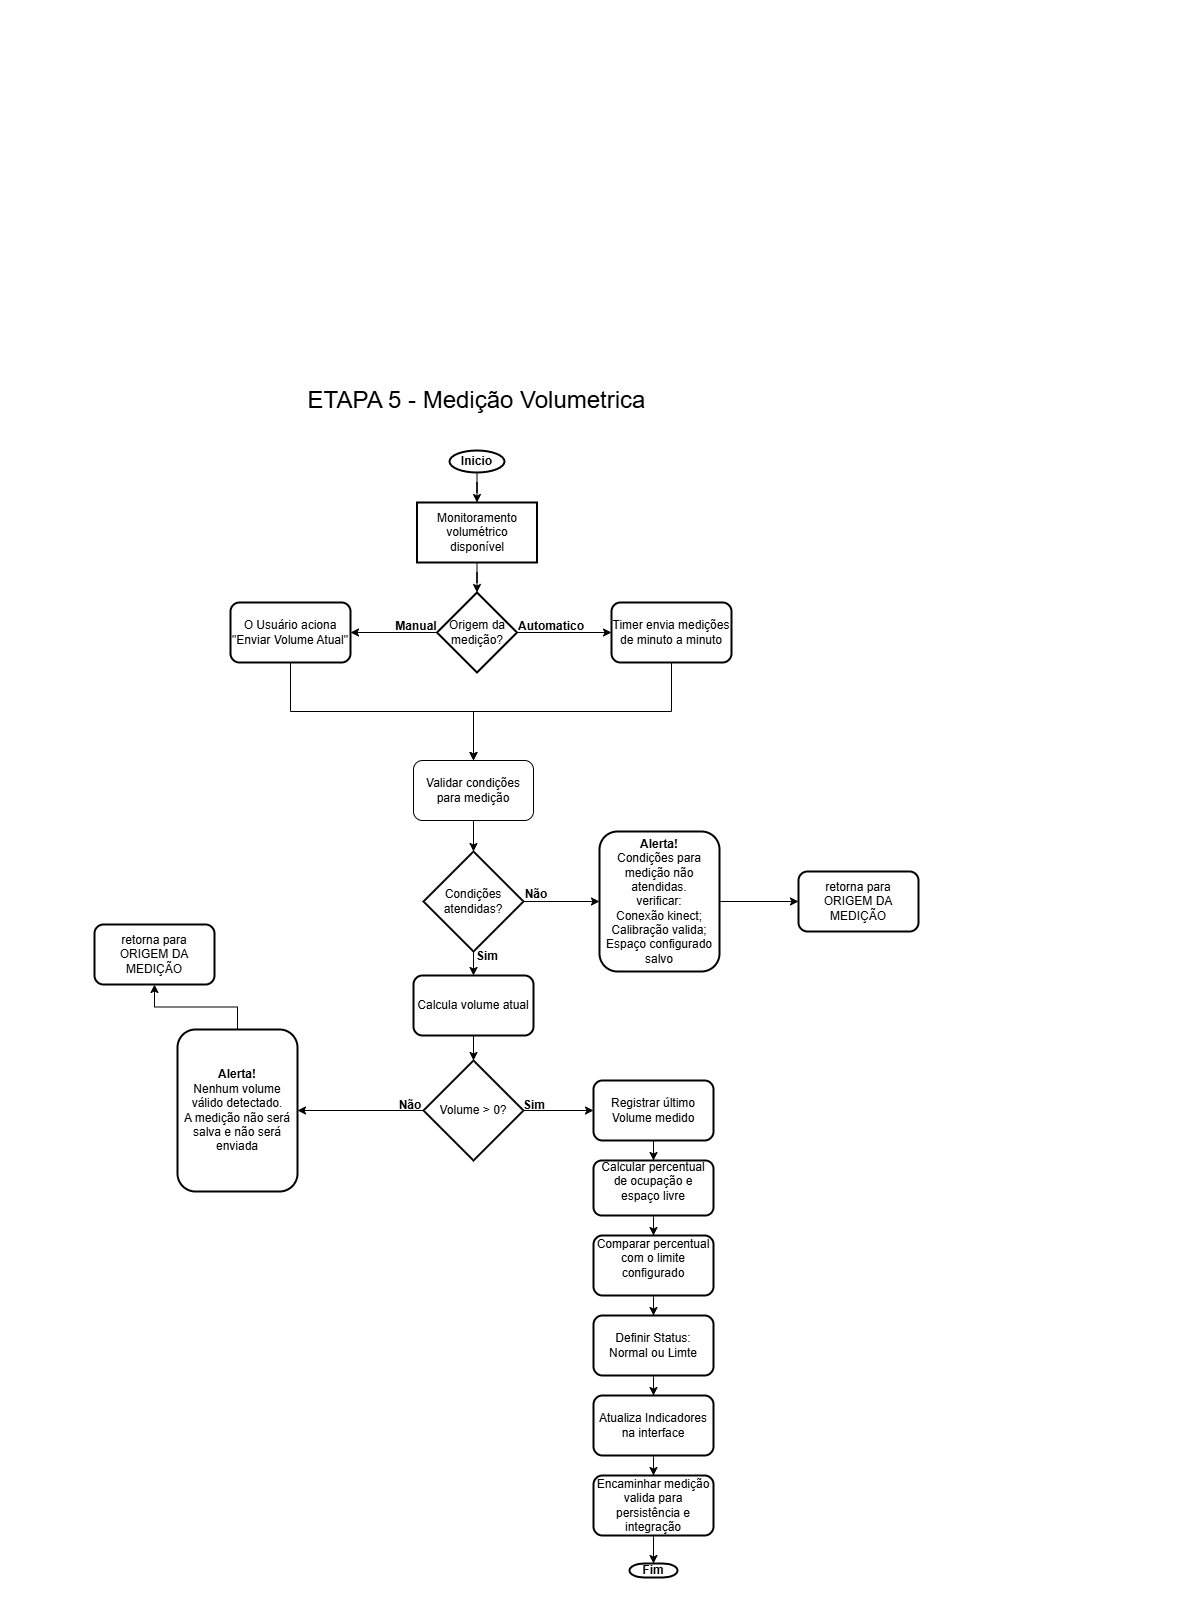

The diagram above was exported from draw.io. Its source (the exported page's mxGraphModel, read from the mxfile embedded in the PNG):
<mxGraphModel dx="2335" dy="1680" grid="0" gridSize="10" guides="1" tooltips="1" connect="1" arrows="1" fold="1" page="0" pageScale="1" pageWidth="827" pageHeight="1169" math="0" shadow="0">
  <root>
    <mxCell id="0" />
    <mxCell id="1" parent="0" />
    <mxCell id="-GcKm6iSsEF4RQuKo4XQ-5" edge="1" parent="1" source="-GcKm6iSsEF4RQuKo4XQ-3" style="edgeStyle=orthogonalEdgeStyle;rounded=0;orthogonalLoop=1;jettySize=auto;html=1;" target="-GcKm6iSsEF4RQuKo4XQ-4" value="">
      <mxGeometry relative="1" as="geometry" />
    </mxCell>
    <mxCell id="-GcKm6iSsEF4RQuKo4XQ-3" parent="1" style="strokeWidth=2;html=1;shape=mxgraph.flowchart.start_1;whiteSpace=wrap;direction=west;" value="&lt;b&gt;Inicio&lt;/b&gt;" vertex="1">
      <mxGeometry height="22" width="55" x="49" y="50" as="geometry" />
    </mxCell>
    <mxCell id="-GcKm6iSsEF4RQuKo4XQ-11" edge="1" parent="1" source="-GcKm6iSsEF4RQuKo4XQ-4" style="edgeStyle=orthogonalEdgeStyle;rounded=0;orthogonalLoop=1;jettySize=auto;html=1;" target="-GcKm6iSsEF4RQuKo4XQ-10" value="">
      <mxGeometry relative="1" as="geometry" />
    </mxCell>
    <mxCell id="-GcKm6iSsEF4RQuKo4XQ-4" parent="1" style="whiteSpace=wrap;html=1;strokeWidth=2;" value="Monitoramento volumétrico disponível" vertex="1">
      <mxGeometry height="60" width="120" x="16.5" y="102" as="geometry" />
    </mxCell>
    <mxCell id="-GcKm6iSsEF4RQuKo4XQ-13" edge="1" parent="1" source="-GcKm6iSsEF4RQuKo4XQ-10" style="edgeStyle=orthogonalEdgeStyle;rounded=0;orthogonalLoop=1;jettySize=auto;html=1;" target="-GcKm6iSsEF4RQuKo4XQ-12" value="">
      <mxGeometry relative="1" as="geometry" />
    </mxCell>
    <mxCell id="-GcKm6iSsEF4RQuKo4XQ-15" edge="1" parent="1" source="-GcKm6iSsEF4RQuKo4XQ-10" style="edgeStyle=orthogonalEdgeStyle;rounded=0;orthogonalLoop=1;jettySize=auto;html=1;" target="-GcKm6iSsEF4RQuKo4XQ-14" value="">
      <mxGeometry relative="1" as="geometry" />
    </mxCell>
    <mxCell id="-GcKm6iSsEF4RQuKo4XQ-10" parent="1" style="rhombus;whiteSpace=wrap;html=1;strokeWidth=2;" value="Origem da medição?" vertex="1">
      <mxGeometry height="80" width="80" x="36.5" y="192" as="geometry" />
    </mxCell>
    <mxCell id="-GcKm6iSsEF4RQuKo4XQ-21" edge="1" parent="1" source="-GcKm6iSsEF4RQuKo4XQ-12" style="edgeStyle=orthogonalEdgeStyle;rounded=0;orthogonalLoop=1;jettySize=auto;html=1;exitX=0.5;exitY=1;exitDx=0;exitDy=0;" target="-GcKm6iSsEF4RQuKo4XQ-19">
      <mxGeometry relative="1" as="geometry" />
    </mxCell>
    <mxCell id="-GcKm6iSsEF4RQuKo4XQ-12" parent="1" style="rounded=1;whiteSpace=wrap;html=1;strokeWidth=2;" value="O Usuário aciona&lt;div&gt;&quot;Enviar Volume Atual&quot;&lt;/div&gt;" vertex="1">
      <mxGeometry height="60" width="120" x="-170" y="202" as="geometry" />
    </mxCell>
    <mxCell id="-GcKm6iSsEF4RQuKo4XQ-22" edge="1" parent="1" source="-GcKm6iSsEF4RQuKo4XQ-14" style="edgeStyle=orthogonalEdgeStyle;rounded=0;orthogonalLoop=1;jettySize=auto;html=1;exitX=0.5;exitY=1;exitDx=0;exitDy=0;entryX=0.5;entryY=0;entryDx=0;entryDy=0;" target="-GcKm6iSsEF4RQuKo4XQ-19">
      <mxGeometry relative="1" as="geometry" />
    </mxCell>
    <mxCell id="-GcKm6iSsEF4RQuKo4XQ-14" parent="1" style="rounded=1;whiteSpace=wrap;html=1;strokeWidth=2;" value="Timer envia medições de minuto a minuto" vertex="1">
      <mxGeometry height="60" width="120" x="211" y="202" as="geometry" />
    </mxCell>
    <mxCell id="-GcKm6iSsEF4RQuKo4XQ-16" parent="1" style="text;html=1;whiteSpace=wrap;strokeColor=none;fillColor=none;align=center;verticalAlign=middle;rounded=0;" value="&lt;b&gt;Manual&lt;/b&gt;" vertex="1">
      <mxGeometry height="30" width="60" x="-14" y="211" as="geometry" />
    </mxCell>
    <mxCell id="-GcKm6iSsEF4RQuKo4XQ-18" parent="1" style="text;html=1;whiteSpace=wrap;strokeColor=none;fillColor=none;align=center;verticalAlign=middle;rounded=0;" value="&lt;b&gt;Automatico&lt;/b&gt;" vertex="1">
      <mxGeometry height="30" width="60" x="121" y="211" as="geometry" />
    </mxCell>
    <mxCell id="-GcKm6iSsEF4RQuKo4XQ-28" edge="1" parent="1" source="-GcKm6iSsEF4RQuKo4XQ-19" style="edgeStyle=orthogonalEdgeStyle;rounded=0;orthogonalLoop=1;jettySize=auto;html=1;" target="-GcKm6iSsEF4RQuKo4XQ-27" value="">
      <mxGeometry relative="1" as="geometry" />
    </mxCell>
    <mxCell id="-GcKm6iSsEF4RQuKo4XQ-19" parent="1" style="rounded=1;whiteSpace=wrap;html=1;" value="Validar condições para medição" vertex="1">
      <mxGeometry height="60" width="120" x="13" y="360" as="geometry" />
    </mxCell>
    <mxCell id="-GcKm6iSsEF4RQuKo4XQ-30" edge="1" parent="1" source="-GcKm6iSsEF4RQuKo4XQ-27" style="edgeStyle=orthogonalEdgeStyle;rounded=0;orthogonalLoop=1;jettySize=auto;html=1;" target="-GcKm6iSsEF4RQuKo4XQ-29" value="">
      <mxGeometry relative="1" as="geometry" />
    </mxCell>
    <mxCell id="-GcKm6iSsEF4RQuKo4XQ-32" edge="1" parent="1" source="-GcKm6iSsEF4RQuKo4XQ-27" style="edgeStyle=orthogonalEdgeStyle;rounded=0;orthogonalLoop=1;jettySize=auto;html=1;" target="-GcKm6iSsEF4RQuKo4XQ-31" value="">
      <mxGeometry relative="1" as="geometry" />
    </mxCell>
    <mxCell id="-GcKm6iSsEF4RQuKo4XQ-27" parent="1" style="strokeWidth=2;html=1;shape=mxgraph.flowchart.decision;whiteSpace=wrap;" value="Condições atendidas?" vertex="1">
      <mxGeometry height="100" width="100" x="23" y="451" as="geometry" />
    </mxCell>
    <mxCell id="-GcKm6iSsEF4RQuKo4XQ-37" edge="1" parent="1" source="-GcKm6iSsEF4RQuKo4XQ-29" style="edgeStyle=orthogonalEdgeStyle;rounded=0;orthogonalLoop=1;jettySize=auto;html=1;" value="">
      <mxGeometry relative="1" as="geometry">
        <mxPoint x="73" y="660" as="targetPoint" />
      </mxGeometry>
    </mxCell>
    <mxCell id="-GcKm6iSsEF4RQuKo4XQ-29" parent="1" style="rounded=1;whiteSpace=wrap;html=1;strokeWidth=2;" value="Calcula volume atual" vertex="1">
      <mxGeometry height="60" width="120" x="13" y="575" as="geometry" />
    </mxCell>
    <mxCell id="-GcKm6iSsEF4RQuKo4XQ-66" edge="1" parent="1" source="-GcKm6iSsEF4RQuKo4XQ-31" style="edgeStyle=orthogonalEdgeStyle;rounded=0;orthogonalLoop=1;jettySize=auto;html=1;" target="-GcKm6iSsEF4RQuKo4XQ-65" value="">
      <mxGeometry relative="1" as="geometry" />
    </mxCell>
    <mxCell id="-GcKm6iSsEF4RQuKo4XQ-31" parent="1" style="rounded=1;whiteSpace=wrap;html=1;strokeWidth=2;" value="&lt;b&gt;Alerta!&lt;/b&gt;&lt;div&gt;Condições para medição não atendidas.&lt;/div&gt;&lt;div&gt;verificar:&lt;/div&gt;&lt;div&gt;Conexão kinect;&lt;/div&gt;&lt;div&gt;Calibração valida;&lt;/div&gt;&lt;div&gt;Espaço configurado salvo&lt;/div&gt;" vertex="1">
      <mxGeometry height="140" width="120" x="199" y="431" as="geometry" />
    </mxCell>
    <mxCell id="-GcKm6iSsEF4RQuKo4XQ-33" parent="1" style="text;html=1;whiteSpace=wrap;strokeColor=none;fillColor=none;align=center;verticalAlign=middle;rounded=0;" value="&lt;b&gt;Não&lt;/b&gt;" vertex="1">
      <mxGeometry height="30" width="60" x="106" y="479" as="geometry" />
    </mxCell>
    <mxCell id="-GcKm6iSsEF4RQuKo4XQ-35" parent="1" style="text;html=1;whiteSpace=wrap;strokeColor=none;fillColor=none;align=center;verticalAlign=middle;rounded=0;" value="&lt;b&gt;Sim&lt;/b&gt;" vertex="1">
      <mxGeometry height="30" width="60" x="56.5" y="541" as="geometry" />
    </mxCell>
    <mxCell id="-GcKm6iSsEF4RQuKo4XQ-40" edge="1" parent="1" source="-GcKm6iSsEF4RQuKo4XQ-38" style="edgeStyle=orthogonalEdgeStyle;rounded=0;orthogonalLoop=1;jettySize=auto;html=1;" target="-GcKm6iSsEF4RQuKo4XQ-39" value="">
      <mxGeometry relative="1" as="geometry" />
    </mxCell>
    <mxCell id="-GcKm6iSsEF4RQuKo4XQ-55" edge="1" parent="1" source="-GcKm6iSsEF4RQuKo4XQ-38" style="edgeStyle=orthogonalEdgeStyle;rounded=0;orthogonalLoop=1;jettySize=auto;html=1;" target="-GcKm6iSsEF4RQuKo4XQ-54" value="">
      <mxGeometry relative="1" as="geometry" />
    </mxCell>
    <mxCell id="-GcKm6iSsEF4RQuKo4XQ-38" parent="1" style="strokeWidth=2;html=1;shape=mxgraph.flowchart.decision;whiteSpace=wrap;" value="Volume &amp;gt; 0?" vertex="1">
      <mxGeometry height="100" width="100" x="23" y="660" as="geometry" />
    </mxCell>
    <mxCell id="-GcKm6iSsEF4RQuKo4XQ-43" edge="1" parent="1" source="-GcKm6iSsEF4RQuKo4XQ-39" style="edgeStyle=orthogonalEdgeStyle;rounded=0;orthogonalLoop=1;jettySize=auto;html=1;" target="-GcKm6iSsEF4RQuKo4XQ-42" value="">
      <mxGeometry relative="1" as="geometry" />
    </mxCell>
    <mxCell id="-GcKm6iSsEF4RQuKo4XQ-39" parent="1" style="rounded=1;whiteSpace=wrap;html=1;strokeWidth=2;" value="Registrar último Volume medido" vertex="1">
      <mxGeometry height="60" width="120" x="193" y="680" as="geometry" />
    </mxCell>
    <mxCell id="-GcKm6iSsEF4RQuKo4XQ-41" parent="1" style="text;html=1;whiteSpace=wrap;strokeColor=none;fillColor=none;align=center;verticalAlign=middle;rounded=0;" value="&lt;b&gt;Sim&lt;/b&gt;" vertex="1">
      <mxGeometry height="30" width="60" x="104" y="690" as="geometry" />
    </mxCell>
    <mxCell id="-GcKm6iSsEF4RQuKo4XQ-45" edge="1" parent="1" source="-GcKm6iSsEF4RQuKo4XQ-42" style="edgeStyle=orthogonalEdgeStyle;rounded=0;orthogonalLoop=1;jettySize=auto;html=1;" target="-GcKm6iSsEF4RQuKo4XQ-44" value="">
      <mxGeometry relative="1" as="geometry" />
    </mxCell>
    <mxCell id="-GcKm6iSsEF4RQuKo4XQ-42" parent="1" style="rounded=1;whiteSpace=wrap;html=1;strokeWidth=2;" value="Calcular percentual de ocupação e espaço livre&lt;div&gt;&lt;br&gt;&lt;/div&gt;" vertex="1">
      <mxGeometry height="55" width="120" x="193" y="760" as="geometry" />
    </mxCell>
    <mxCell id="-GcKm6iSsEF4RQuKo4XQ-47" edge="1" parent="1" source="-GcKm6iSsEF4RQuKo4XQ-44" style="edgeStyle=orthogonalEdgeStyle;rounded=0;orthogonalLoop=1;jettySize=auto;html=1;" target="-GcKm6iSsEF4RQuKo4XQ-46" value="">
      <mxGeometry relative="1" as="geometry" />
    </mxCell>
    <mxCell id="-GcKm6iSsEF4RQuKo4XQ-44" parent="1" style="rounded=1;whiteSpace=wrap;html=1;strokeWidth=2;" value="Comparar percentual com o limite configurado&lt;div&gt;&lt;br&gt;&lt;/div&gt;" vertex="1">
      <mxGeometry height="60" width="120" x="193" y="835" as="geometry" />
    </mxCell>
    <mxCell id="-GcKm6iSsEF4RQuKo4XQ-49" edge="1" parent="1" source="-GcKm6iSsEF4RQuKo4XQ-46" style="edgeStyle=orthogonalEdgeStyle;rounded=0;orthogonalLoop=1;jettySize=auto;html=1;" target="-GcKm6iSsEF4RQuKo4XQ-48" value="">
      <mxGeometry relative="1" as="geometry" />
    </mxCell>
    <mxCell id="-GcKm6iSsEF4RQuKo4XQ-46" parent="1" style="rounded=1;whiteSpace=wrap;html=1;strokeWidth=2;" value="Definir Status:&lt;div&gt;Normal ou Limte&lt;/div&gt;" vertex="1">
      <mxGeometry height="60" width="120" x="193" y="915" as="geometry" />
    </mxCell>
    <mxCell id="-GcKm6iSsEF4RQuKo4XQ-51" edge="1" parent="1" source="-GcKm6iSsEF4RQuKo4XQ-48" style="edgeStyle=orthogonalEdgeStyle;rounded=0;orthogonalLoop=1;jettySize=auto;html=1;" target="-GcKm6iSsEF4RQuKo4XQ-50" value="">
      <mxGeometry relative="1" as="geometry" />
    </mxCell>
    <mxCell id="-GcKm6iSsEF4RQuKo4XQ-48" parent="1" style="rounded=1;whiteSpace=wrap;html=1;strokeWidth=2;" value="&lt;div&gt;&lt;br&gt;&lt;/div&gt;Atualiza Indicadores na interface&lt;div&gt;&lt;br&gt;&lt;/div&gt;" vertex="1">
      <mxGeometry height="60" width="120" x="193" y="995" as="geometry" />
    </mxCell>
    <mxCell id="-GcKm6iSsEF4RQuKo4XQ-53" edge="1" parent="1" source="-GcKm6iSsEF4RQuKo4XQ-50" style="edgeStyle=orthogonalEdgeStyle;rounded=0;orthogonalLoop=1;jettySize=auto;html=1;" target="-GcKm6iSsEF4RQuKo4XQ-52" value="">
      <mxGeometry relative="1" as="geometry" />
    </mxCell>
    <mxCell id="-GcKm6iSsEF4RQuKo4XQ-50" parent="1" style="rounded=1;whiteSpace=wrap;html=1;strokeWidth=2;" value="Encaminhar medição valida para persistência e integração" vertex="1">
      <mxGeometry height="60" width="120" x="193" y="1075" as="geometry" />
    </mxCell>
    <mxCell id="-GcKm6iSsEF4RQuKo4XQ-52" parent="1" style="strokeWidth=2;html=1;shape=mxgraph.flowchart.terminator;whiteSpace=wrap;" value="&lt;b&gt;Fim&lt;/b&gt;" vertex="1">
      <mxGeometry height="14" width="48" x="229" y="1163" as="geometry" />
    </mxCell>
    <mxCell id="-GcKm6iSsEF4RQuKo4XQ-62" edge="1" parent="1" source="-GcKm6iSsEF4RQuKo4XQ-54" style="edgeStyle=orthogonalEdgeStyle;rounded=0;orthogonalLoop=1;jettySize=auto;html=1;" target="-GcKm6iSsEF4RQuKo4XQ-61" value="">
      <mxGeometry relative="1" as="geometry" />
    </mxCell>
    <mxCell id="-GcKm6iSsEF4RQuKo4XQ-54" parent="1" style="rounded=1;whiteSpace=wrap;html=1;strokeWidth=2;" value="&lt;b&gt;Alerta!&lt;/b&gt;&lt;div&gt;Nenhum volume válido detectado.&lt;/div&gt;&lt;div&gt;A medição não será salva e não será enviada&lt;/div&gt;" vertex="1">
      <mxGeometry height="162" width="120" x="-223" y="629" as="geometry" />
    </mxCell>
    <mxCell id="-GcKm6iSsEF4RQuKo4XQ-56" parent="1" style="text;html=1;whiteSpace=wrap;strokeColor=none;fillColor=none;align=center;verticalAlign=middle;rounded=0;" value="&lt;b&gt;Não&lt;/b&gt;" vertex="1">
      <mxGeometry height="30" width="60" x="-20" y="690" as="geometry" />
    </mxCell>
    <mxCell id="-GcKm6iSsEF4RQuKo4XQ-59" parent="1" style="text;html=1;whiteSpace=wrap;strokeColor=none;fillColor=none;align=center;verticalAlign=middle;rounded=0;" value="&lt;font style=&quot;font-size: 24px;&quot;&gt;ETAPA 5 - Medição Volumetrica&lt;/font&gt;" vertex="1">
      <mxGeometry height="30" width="379" x="-113" y="-15" as="geometry" />
    </mxCell>
    <mxCell id="-GcKm6iSsEF4RQuKo4XQ-61" parent="1" style="whiteSpace=wrap;html=1;rounded=1;strokeWidth=2;" value="retorna para&lt;div&gt;ORIGEM DA MEDIÇÃO&lt;/div&gt;" vertex="1">
      <mxGeometry height="60" width="120" x="-306" y="524" as="geometry" />
    </mxCell>
    <mxCell id="-GcKm6iSsEF4RQuKo4XQ-65" parent="1" style="whiteSpace=wrap;html=1;rounded=1;strokeWidth=2;" value="retorna para&lt;div&gt;ORIGEM DA MEDIÇÃO&lt;/div&gt;" vertex="1">
      <mxGeometry height="60" width="120" x="398" y="471" as="geometry" />
    </mxCell>
  </root>
</mxGraphModel>